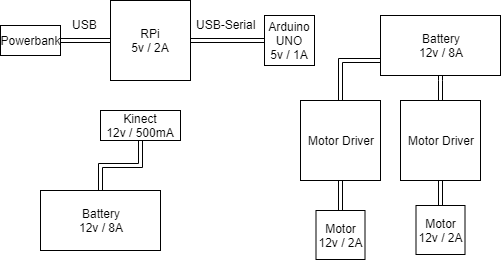

The diagram above was exported from draw.io. Its source (the exported page's mxGraphModel, read from the mxfile embedded in the PNG):
<mxGraphModel dx="840" dy="452" grid="1" gridSize="10" guides="1" tooltips="1" connect="1" arrows="1" fold="1" page="1" pageScale="1" pageWidth="827" pageHeight="1169" math="0" shadow="0">
  <root>
    <mxCell id="0" />
    <mxCell id="1" parent="0" />
    <mxCell id="osH3_XJ7ox2LDwIU0oWv-1" value="" style="edgeStyle=orthogonalEdgeStyle;rounded=0;orthogonalLoop=1;jettySize=auto;html=1;shape=link;" edge="1" parent="1" source="JipjZkyB4W4ENGE6djdy-1" target="JipjZkyB4W4ENGE6djdy-5">
      <mxGeometry relative="1" as="geometry" />
    </mxCell>
    <mxCell id="JipjZkyB4W4ENGE6djdy-1" value="RPi&lt;br&gt;5v / 2A&lt;br&gt;" style="whiteSpace=wrap;html=1;aspect=fixed;" parent="1" vertex="1">
      <mxGeometry x="120" y="350" width="80" height="80" as="geometry" />
    </mxCell>
    <mxCell id="JipjZkyB4W4ENGE6djdy-2" value="Kinect&lt;br&gt;12v / 500mA&lt;br&gt;" style="rounded=0;whiteSpace=wrap;html=1;" parent="1" vertex="1">
      <mxGeometry x="110" y="460" width="80" height="30" as="geometry" />
    </mxCell>
    <mxCell id="JipjZkyB4W4ENGE6djdy-5" value="Arduino&lt;br&gt;UNO&lt;br&gt;5v / 1A&lt;br&gt;" style="whiteSpace=wrap;html=1;aspect=fixed;" parent="1" vertex="1">
      <mxGeometry x="274" y="365" width="50" height="50" as="geometry" />
    </mxCell>
    <mxCell id="JipjZkyB4W4ENGE6djdy-13" value="USB-Serial" style="text;html=1;resizable=0;points=[];autosize=1;align=left;verticalAlign=top;spacingTop=-4;" parent="1" vertex="1">
      <mxGeometry x="204" y="365" width="70" height="20" as="geometry" />
    </mxCell>
    <mxCell id="ZdgpUO_KOPHCNXHMI2-1-8" style="edgeStyle=orthogonalEdgeStyle;shape=link;rounded=0;orthogonalLoop=1;jettySize=auto;html=1;exitX=0.5;exitY=0;exitDx=0;exitDy=0;entryX=0;entryY=0.75;entryDx=0;entryDy=0;" parent="1" source="JipjZkyB4W4ENGE6djdy-14" target="ZdgpUO_KOPHCNXHMI2-1-7" edge="1">
      <mxGeometry relative="1" as="geometry" />
    </mxCell>
    <mxCell id="JipjZkyB4W4ENGE6djdy-14" value="Motor Driver" style="whiteSpace=wrap;html=1;aspect=fixed;" parent="1" vertex="1">
      <mxGeometry x="310" y="450" width="80" height="80" as="geometry" />
    </mxCell>
    <mxCell id="JipjZkyB4W4ENGE6djdy-19" value="Motor Driver" style="whiteSpace=wrap;html=1;aspect=fixed;" parent="1" vertex="1">
      <mxGeometry x="410" y="450" width="80" height="80" as="geometry" />
    </mxCell>
    <mxCell id="ZdgpUO_KOPHCNXHMI2-1-11" style="edgeStyle=orthogonalEdgeStyle;shape=link;rounded=0;orthogonalLoop=1;jettySize=auto;html=1;exitX=0.5;exitY=0;exitDx=0;exitDy=0;entryX=0.5;entryY=1;entryDx=0;entryDy=0;" parent="1" source="JipjZkyB4W4ENGE6djdy-22" target="JipjZkyB4W4ENGE6djdy-14" edge="1">
      <mxGeometry relative="1" as="geometry" />
    </mxCell>
    <mxCell id="JipjZkyB4W4ENGE6djdy-22" value="Motor&lt;br&gt;12v / 2A&lt;br&gt;" style="whiteSpace=wrap;html=1;aspect=fixed;" parent="1" vertex="1">
      <mxGeometry x="325.5" y="560" width="49" height="49" as="geometry" />
    </mxCell>
    <mxCell id="ZdgpUO_KOPHCNXHMI2-1-12" style="edgeStyle=orthogonalEdgeStyle;shape=link;rounded=0;orthogonalLoop=1;jettySize=auto;html=1;exitX=0.5;exitY=0;exitDx=0;exitDy=0;entryX=0.5;entryY=1;entryDx=0;entryDy=0;" parent="1" source="JipjZkyB4W4ENGE6djdy-24" target="JipjZkyB4W4ENGE6djdy-19" edge="1">
      <mxGeometry relative="1" as="geometry" />
    </mxCell>
    <mxCell id="JipjZkyB4W4ENGE6djdy-24" value="Motor&lt;br&gt;12v / 2A&lt;br&gt;" style="whiteSpace=wrap;html=1;aspect=fixed;" parent="1" vertex="1">
      <mxGeometry x="425.5" y="555" width="49" height="49" as="geometry" />
    </mxCell>
    <mxCell id="ZdgpUO_KOPHCNXHMI2-1-3" value="" style="edgeStyle=orthogonalEdgeStyle;rounded=0;orthogonalLoop=1;jettySize=auto;html=1;shape=link;" parent="1" source="ZdgpUO_KOPHCNXHMI2-1-2" target="JipjZkyB4W4ENGE6djdy-1" edge="1">
      <mxGeometry relative="1" as="geometry" />
    </mxCell>
    <mxCell id="ZdgpUO_KOPHCNXHMI2-1-2" value="Powerbank" style="rounded=0;whiteSpace=wrap;html=1;" parent="1" vertex="1">
      <mxGeometry x="10" y="375" width="60" height="30" as="geometry" />
    </mxCell>
    <mxCell id="ZdgpUO_KOPHCNXHMI2-1-4" value="USB" style="text;html=1;resizable=0;points=[];autosize=1;align=left;verticalAlign=top;spacingTop=-4;" parent="1" vertex="1">
      <mxGeometry x="80" y="365" width="40" height="20" as="geometry" />
    </mxCell>
    <mxCell id="ZdgpUO_KOPHCNXHMI2-1-6" style="edgeStyle=orthogonalEdgeStyle;shape=link;rounded=0;orthogonalLoop=1;jettySize=auto;html=1;exitX=0.5;exitY=0;exitDx=0;exitDy=0;entryX=0.5;entryY=1;entryDx=0;entryDy=0;" parent="1" source="ZdgpUO_KOPHCNXHMI2-1-5" target="JipjZkyB4W4ENGE6djdy-2" edge="1">
      <mxGeometry relative="1" as="geometry" />
    </mxCell>
    <mxCell id="ZdgpUO_KOPHCNXHMI2-1-5" value="Battery&lt;br&gt;12v / 8A&lt;br&gt;" style="rounded=0;whiteSpace=wrap;html=1;" parent="1" vertex="1">
      <mxGeometry x="50" y="540" width="120" height="60" as="geometry" />
    </mxCell>
    <mxCell id="osH3_XJ7ox2LDwIU0oWv-2" value="" style="edgeStyle=orthogonalEdgeStyle;shape=link;rounded=0;orthogonalLoop=1;jettySize=auto;html=1;" edge="1" parent="1" source="ZdgpUO_KOPHCNXHMI2-1-7" target="JipjZkyB4W4ENGE6djdy-19">
      <mxGeometry relative="1" as="geometry" />
    </mxCell>
    <mxCell id="ZdgpUO_KOPHCNXHMI2-1-7" value="Battery&lt;br&gt;12v / 8A&lt;br&gt;" style="rounded=0;whiteSpace=wrap;html=1;" parent="1" vertex="1">
      <mxGeometry x="390" y="365" width="120" height="60" as="geometry" />
    </mxCell>
  </root>
</mxGraphModel>